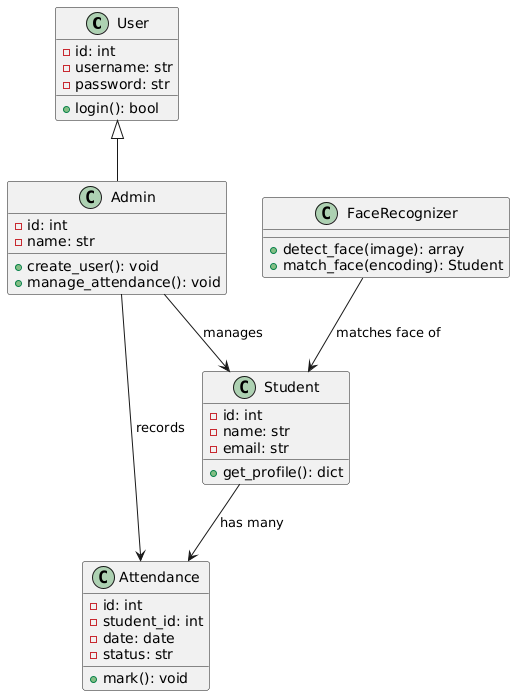

The diagram above was rendered by PlantUML. Its source (embedded in the PNG):
@startuml
class User {
  -id: int
  -username: str
  -password: str
  +login(): bool
}

class Student {
  -id: int
  -name: str
  -email: str
  +get_profile(): dict
}

class Attendance {
  -id: int
  -student_id: int
  -date: date
  -status: str
  +mark(): void
}

class FaceRecognizer {
  +detect_face(image): array
  +match_face(encoding): Student
}

class Admin {
  -id: int
  -name: str
  +create_user(): void
  +manage_attendance(): void
}

User <|-- Admin
Student --> Attendance : "has many"
Admin --> Student : "manages"
Admin --> Attendance : "records"
FaceRecognizer --> Student : "matches face of"
@enduml